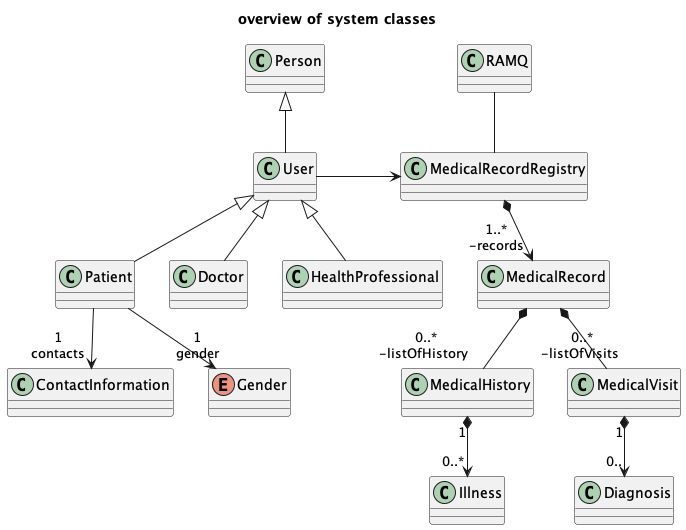

The diagram above was rendered by PlantUML. Its source (embedded in the PNG):
@startuml SystemDiagram

title "overview of system classes"

class Person 

class User extends Person

class Patient extends User

class ContactInformation

class Doctor extends User

class HealthProfessional extends User

class RAMQ 

RAMQ -- MedicalRecordRegistry

class MedicalRecordRegistry 

class MedicalRecord 

class MedicalHistory{
}

class Illness{

}

class MedicalVisit{

}

class Diagnosis {

}

enum Gender

User -> MedicalRecordRegistry
MedicalRecordRegistry *--> "1..*\n-records" MedicalRecord
MedicalVisit "1" *--> "0.." Diagnosis
MedicalHistory "1" *--> "0..*" Illness
MedicalRecord *-- "0..*\n -listOfVisits  " MedicalVisit
MedicalRecord *-- "0..*\n -listOfHistory  " MedicalHistory

Patient --> "1\ngender" Gender
Patient --> "1\ncontacts" ContactInformation

@enduml